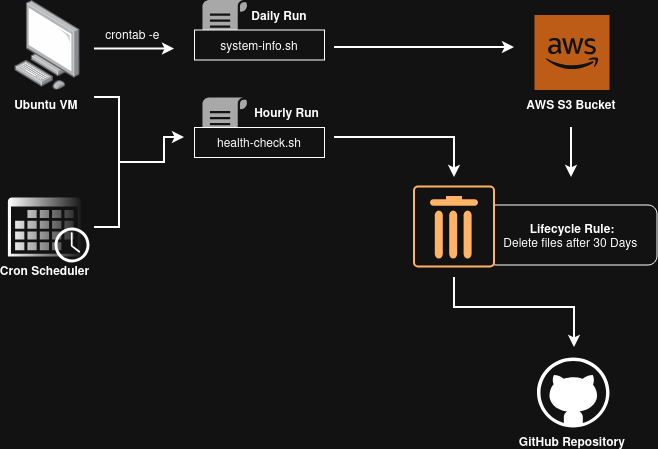

The diagram above was exported from draw.io. Its source (the exported page's mxGraphModel, read from the mxfile embedded in the PNG):
<mxGraphModel dx="786" dy="576" grid="1" gridSize="10" guides="1" tooltips="1" connect="1" arrows="1" fold="1" page="1" pageScale="1" pageWidth="850" pageHeight="1100" math="0" shadow="0">
  <root>
    <mxCell id="0" />
    <mxCell id="1" parent="0" />
    <mxCell id="tBB9a_Z2JLM3282qj10R-25" parent="1" style="rounded=1;whiteSpace=wrap;html=1;" value="&lt;div&gt;&lt;b&gt;Lifecycle Rule:&lt;/b&gt;&lt;/div&gt;&lt;div&gt;Delete files after 30 Days&amp;nbsp;&lt;/div&gt;" vertex="1">
      <mxGeometry height="60" width="170" x="512.5" y="247.5" as="geometry" />
    </mxCell>
    <mxCell id="tBB9a_Z2JLM3282qj10R-2" parent="1" style="image;points=[];aspect=fixed;html=1;align=center;shadow=0;dashed=0;image=img/lib/allied_telesis/computer_and_terminals/Personal_Computer.svg;imageBackground=none;imageBorder=none;" value="&lt;b&gt;Ubuntu VM&amp;nbsp;&lt;/b&gt;" vertex="1">
      <mxGeometry height="90" width="66.41" x="40" y="42.5" as="geometry" />
    </mxCell>
    <mxCell id="tBB9a_Z2JLM3282qj10R-5" parent="1" style="outlineConnect=0;dashed=0;verticalLabelPosition=bottom;verticalAlign=top;align=center;html=1;shape=mxgraph.aws3.cloud_2;fillColor=#F58534;gradientColor=none;" value="&lt;div&gt;&lt;b&gt;AWS S3 Bucket&amp;nbsp;&lt;/b&gt;&lt;/div&gt;&lt;div&gt;&lt;br&gt;&lt;/div&gt;" vertex="1">
      <mxGeometry height="75" width="75" x="560" y="57.5" as="geometry" />
    </mxCell>
    <mxCell id="tBB9a_Z2JLM3282qj10R-6" parent="1" style="sketch=0;pointerEvents=1;shadow=0;dashed=0;html=1;strokeColor=none;fillColor=#505050;labelPosition=center;verticalLabelPosition=bottom;verticalAlign=top;outlineConnect=0;align=center;shape=mxgraph.office.concepts.script;" value="" vertex="1">
      <mxGeometry height="49" width="53" x="220" y="42.5" as="geometry" />
    </mxCell>
    <mxCell id="tBB9a_Z2JLM3282qj10R-7" parent="1" style="rounded=0;whiteSpace=wrap;html=1;" value="system-info.sh" vertex="1">
      <mxGeometry height="30" width="130" x="220" y="72.5" as="geometry" />
    </mxCell>
    <mxCell id="tBB9a_Z2JLM3282qj10R-10" parent="1" style="text;html=1;whiteSpace=wrap;strokeColor=none;fillColor=none;align=center;verticalAlign=middle;rounded=0;" value="&lt;b&gt;Daily Run&lt;/b&gt;" vertex="1">
      <mxGeometry height="30" width="60" x="275" y="42.5" as="geometry" />
    </mxCell>
    <mxCell id="tBB9a_Z2JLM3282qj10R-11" parent="1" style="sketch=0;pointerEvents=1;shadow=0;dashed=0;html=1;strokeColor=none;fillColor=#505050;labelPosition=center;verticalLabelPosition=bottom;verticalAlign=top;outlineConnect=0;align=center;shape=mxgraph.office.concepts.script;" value="" vertex="1">
      <mxGeometry height="49" width="53" x="220" y="140" as="geometry" />
    </mxCell>
    <mxCell id="tBB9a_Z2JLM3282qj10R-12" parent="1" style="rounded=0;whiteSpace=wrap;html=1;" value="health-check.sh" vertex="1">
      <mxGeometry height="30" width="130" x="220" y="170" as="geometry" />
    </mxCell>
    <mxCell id="tBB9a_Z2JLM3282qj10R-13" parent="1" style="text;html=1;whiteSpace=wrap;strokeColor=none;fillColor=none;align=center;verticalAlign=middle;rounded=0;" value="&lt;b&gt;Hourly Run&lt;/b&gt;" vertex="1">
      <mxGeometry height="30" width="75" x="275" y="140" as="geometry" />
    </mxCell>
    <mxCell id="tBB9a_Z2JLM3282qj10R-14" edge="1" parent="1" style="endArrow=classic;html=1;rounded=0;strokeWidth=2;" value="&lt;br&gt;&lt;div&gt;&lt;span&gt;&lt;br&gt;&lt;/span&gt;&lt;/div&gt;">
      <mxGeometry height="50" relative="1" width="50" as="geometry">
        <mxPoint x="120" y="91.5" as="sourcePoint" />
        <mxPoint x="200" y="91.5" as="targetPoint" />
      </mxGeometry>
    </mxCell>
    <mxCell id="tBB9a_Z2JLM3282qj10R-18" edge="1" parent="1" source="tBB9a_Z2JLM3282qj10R-15" style="edgeStyle=orthogonalEdgeStyle;rounded=0;orthogonalLoop=1;jettySize=auto;html=1;exitX=0;exitY=0.5;exitDx=0;exitDy=0;exitPerimeter=0;strokeColor=default;strokeWidth=2;">
      <mxGeometry relative="1" as="geometry">
        <mxPoint x="210" y="180" as="targetPoint" />
      </mxGeometry>
    </mxCell>
    <mxCell id="tBB9a_Z2JLM3282qj10R-15" parent="1" style="strokeWidth=2;html=1;shape=mxgraph.flowchart.annotation_2;align=left;labelPosition=right;pointerEvents=1;direction=west;" value="" vertex="1">
      <mxGeometry height="130" width="50" x="120" y="140" as="geometry" />
    </mxCell>
    <mxCell id="tBB9a_Z2JLM3282qj10R-20" parent="1" style="sketch=0;pointerEvents=1;shadow=0;dashed=0;html=1;strokeColor=none;fillColor=light-dark(#505050,#FFFFFF);labelPosition=center;verticalLabelPosition=bottom;verticalAlign=top;outlineConnect=0;align=center;shape=mxgraph.office.concepts.calendar;strokeWidth=0;gradientColor=light-dark(#000000,#1A1A1A);gradientDirection=east;" value="&lt;b&gt;Cron Scheduler&lt;/b&gt;" vertex="1">
      <mxGeometry height="59" width="73" x="33.41" y="240" as="geometry" />
    </mxCell>
    <mxCell id="tBB9a_Z2JLM3282qj10R-21" parent="1" style="sketch=0;pointerEvents=1;shadow=0;dashed=0;html=1;strokeColor=none;fillColor=light-dark(#FFFFFF,#FFFFFF);labelPosition=center;verticalLabelPosition=bottom;verticalAlign=top;outlineConnect=0;align=center;shape=mxgraph.office.concepts.clock;gradientColor=none;" value="" vertex="1">
      <mxGeometry height="35" width="35" x="80" y="270" as="geometry" />
    </mxCell>
    <mxCell id="tBB9a_Z2JLM3282qj10R-22" edge="1" parent="1" style="endArrow=classic;html=1;rounded=0;strokeWidth=2;" value="">
      <mxGeometry height="50" relative="1" width="50" as="geometry">
        <mxPoint x="360" y="90" as="sourcePoint" />
        <mxPoint x="540" y="90" as="targetPoint" />
      </mxGeometry>
    </mxCell>
    <mxCell id="tBB9a_Z2JLM3282qj10R-23" edge="1" parent="1" style="endArrow=classic;html=1;rounded=0;strokeWidth=2;" value="">
      <mxGeometry height="50" relative="1" width="50" as="geometry">
        <Array as="points">
          <mxPoint x="360" y="180" />
          <mxPoint x="480" y="180" />
        </Array>
        <mxPoint x="360" y="180" as="sourcePoint" />
        <mxPoint x="480" y="220" as="targetPoint" />
      </mxGeometry>
    </mxCell>
    <mxCell id="tBB9a_Z2JLM3282qj10R-24" parent="1" style="strokeColor=light-dark(#999999,#FFB366);verticalLabelPosition=bottom;shadow=0;dashed=0;verticalAlign=top;strokeWidth=2;html=1;shape=mxgraph.mockup.misc.trashcanIcon;fillColor=default;fillStyle=auto;perimeterSpacing=0;" value="" vertex="1">
      <mxGeometry height="80" width="80" x="440" y="229.5" as="geometry" />
    </mxCell>
    <mxCell id="tBB9a_Z2JLM3282qj10R-27" edge="1" parent="1" style="endArrow=classic;html=1;rounded=0;strokeWidth=2;" value="">
      <mxGeometry height="50" relative="1" width="50" as="geometry">
        <Array as="points">
          <mxPoint x="597" y="170" />
        </Array>
        <mxPoint x="597" y="170" as="sourcePoint" />
        <mxPoint x="597" y="220" as="targetPoint" />
      </mxGeometry>
    </mxCell>
    <mxCell id="tBB9a_Z2JLM3282qj10R-28" edge="1" parent="1" style="endArrow=classic;html=1;rounded=0;strokeWidth=2;" value="">
      <mxGeometry height="50" relative="1" width="50" as="geometry">
        <Array as="points">
          <mxPoint x="480" y="320" />
          <mxPoint x="480" y="350" />
          <mxPoint x="600" y="350" />
        </Array>
        <mxPoint x="480" y="350" as="sourcePoint" />
        <mxPoint x="600" y="390" as="targetPoint" />
      </mxGeometry>
    </mxCell>
    <mxCell id="tBB9a_Z2JLM3282qj10R-29" parent="1" style="verticalLabelPosition=bottom;html=1;verticalAlign=top;align=center;shape=mxgraph.azure.github_code;pointerEvents=1;fillColor=light-dark(#FFFFFF,#FFFFFF);strokeColor=none;gradientColor=none;gradientDirection=north;" value="&lt;b&gt;GitHub Repository&amp;nbsp;&lt;/b&gt;" vertex="1">
      <mxGeometry height="70" width="72.5" x="562.5" y="400" as="geometry" />
    </mxCell>
    <mxCell id="OaTkA94yaJGZGVwzyQ1h-1" parent="1" style="text;html=1;whiteSpace=wrap;strokeColor=none;fillColor=none;align=center;verticalAlign=middle;rounded=0;" value="&lt;div&gt;&lt;span&gt;crontab -e&lt;/span&gt;&amp;nbsp;&lt;/div&gt;" vertex="1">
      <mxGeometry height="30" width="60" x="130" y="61.5" as="geometry" />
    </mxCell>
  </root>
</mxGraphModel>